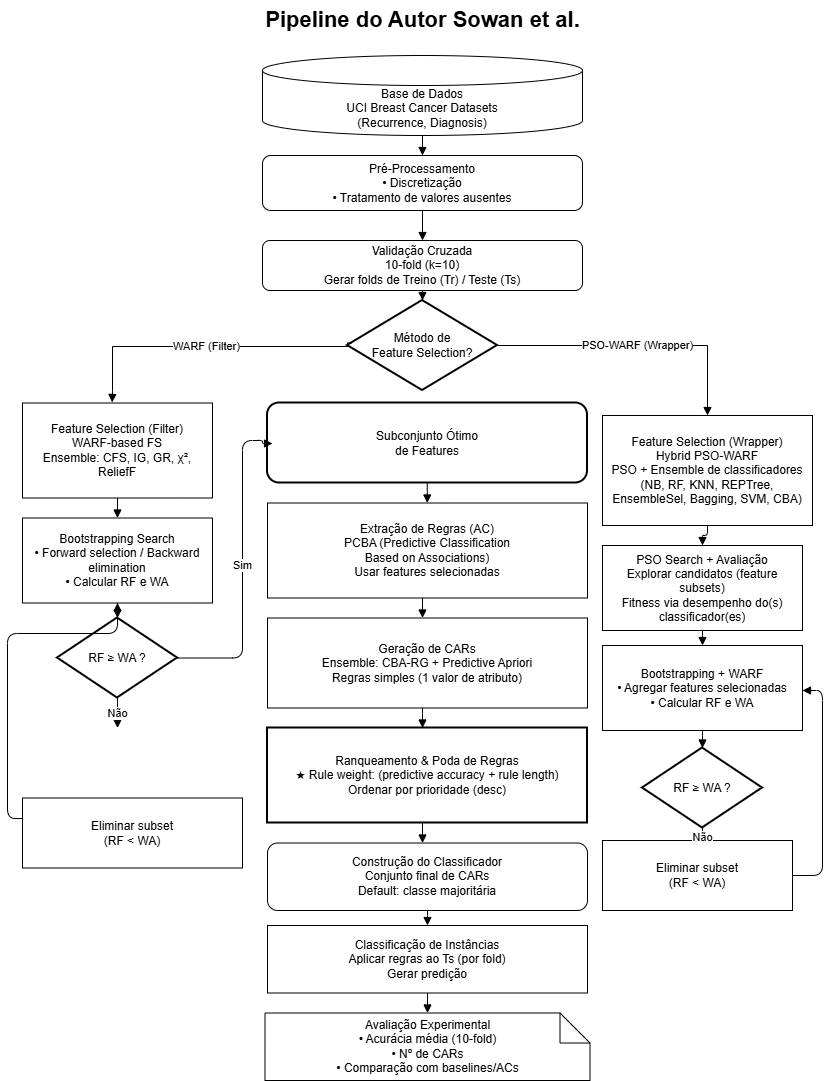

The diagram above was exported from draw.io. Its source (the exported page's mxGraphModel, read from the mxfile embedded in the PNG):
<mxGraphModel dx="933" dy="649" grid="1" gridSize="10" guides="1" tooltips="1" connect="1" arrows="1" fold="1" page="1" pageScale="1" pageWidth="850" pageHeight="1100" math="0" shadow="0">
  <root>
    <mxCell id="0" />
    <mxCell id="1" parent="0" />
    <mxCell id="t" parent="1" style="text;html=1;strokeColor=none;fillColor=none;align=center;verticalAlign=middle;fontSize=22;fontStyle=1;" value="Pipeline do Autor Sowan et al." vertex="1">
      <mxGeometry height="40" width="420" x="215" y="20" as="geometry" />
    </mxCell>
    <mxCell id="n1" parent="1" style="shape=cylinder3;whiteSpace=wrap;html=1;boundedLbl=1;align=center;verticalAlign=middle;" value="Base de Dados&#10;UCI Breast Cancer Datasets&#10;(Recurrence, Diagnosis)" vertex="1">
      <mxGeometry height="80" width="320" x="265" y="75" as="geometry" />
    </mxCell>
    <mxCell id="n2" parent="1" style="rounded=1;whiteSpace=wrap;html=1;align=center;verticalAlign=middle;" value="Pré-Processamento&#10;• Discretização&#10;• Tratamento de valores ausentes" vertex="1">
      <mxGeometry height="55" width="320" x="265" y="175" as="geometry" />
    </mxCell>
    <mxCell id="n3" parent="1" style="rounded=1;whiteSpace=wrap;html=1;align=center;verticalAlign=middle;" value="Validação Cruzada&#10;10-fold (k=10)&#10;Gerar folds de Treino (Tr) / Teste (Ts)" vertex="1">
      <mxGeometry height="50" width="320" x="265" y="260" as="geometry" />
    </mxCell>
    <mxCell id="dFS" parent="1" style="shape=rhombus;whiteSpace=wrap;html=1;align=center;verticalAlign=middle;strokeWidth=2;" value="Método de&#10;Feature Selection?" vertex="1">
      <mxGeometry height="90" width="150" x="350" y="320" as="geometry" />
    </mxCell>
    <mxCell id="wf1" parent="1" style="whiteSpace=wrap;html=1;align=center;verticalAlign=middle;" value="Feature Selection (Filter)&#10;WARF-based FS&#10;Ensemble: CFS, IG, GR, χ², ReliefF" vertex="1">
      <mxGeometry height="95" width="190" x="25" y="422.5" as="geometry" />
    </mxCell>
    <mxCell id="wf2" parent="1" style="whiteSpace=wrap;html=1;align=center;verticalAlign=middle;" value="Bootstrapping Search&#10;• Forward selection / Backward elimination&#10;• Calcular RF e WA" vertex="1">
      <mxGeometry height="85" width="190" x="25" y="537.5" as="geometry" />
    </mxCell>
    <mxCell id="wd1" parent="1" style="shape=rhombus;whiteSpace=wrap;html=1;align=center;verticalAlign=middle;strokeWidth=2;" value="RF ≥ WA ?" vertex="1">
      <mxGeometry height="80" width="120" x="60" y="637.5" as="geometry" />
    </mxCell>
    <mxCell id="wdel" parent="1" style="whiteSpace=wrap;html=1;align=center;verticalAlign=middle;" value="Eliminar subset&#10;(RF &lt; WA)" vertex="1">
      <mxGeometry height="70" width="220" x="25" y="817.5" as="geometry" />
    </mxCell>
    <mxCell id="pf1" parent="1" style="whiteSpace=wrap;html=1;align=center;verticalAlign=middle;" value="Feature Selection (Wrapper)&#10;Hybrid PSO-WARF&#10;PSO + Ensemble de classificadores&#10;(NB, RF, KNN, REPTree,&#10;EnsembleSel, Bagging, SVM, CBA)" vertex="1">
      <mxGeometry height="110" width="210" x="605" y="435" as="geometry" />
    </mxCell>
    <mxCell id="pf2" parent="1" style="whiteSpace=wrap;html=1;align=center;verticalAlign=middle;" value="PSO Search + Avaliação&#10;Explorar candidatos (feature subsets)&#10;Fitness via desempenho do(s) classificador(es)" vertex="1">
      <mxGeometry height="85" width="200" x="605" y="565" as="geometry" />
    </mxCell>
    <mxCell id="pf3" parent="1" style="whiteSpace=wrap;html=1;align=center;verticalAlign=middle;" value="Bootstrapping + WARF&#10;• Agregar features selecionadas&#10;• Calcular RF e WA" vertex="1">
      <mxGeometry height="85" width="200" x="605" y="665" as="geometry" />
    </mxCell>
    <mxCell id="pd1" parent="1" style="shape=rhombus;whiteSpace=wrap;html=1;align=center;verticalAlign=middle;strokeWidth=2;" value="RF ≥ WA ?" vertex="1">
      <mxGeometry height="80" width="120" x="645" y="767.5" as="geometry" />
    </mxCell>
    <mxCell id="pdel" parent="1" style="whiteSpace=wrap;html=1;align=center;verticalAlign=middle;" value="Eliminar subset&#10;(RF &lt; WA)" vertex="1">
      <mxGeometry height="70" width="190" x="605" y="860" as="geometry" />
    </mxCell>
    <mxCell id="m1" parent="1" style="rounded=1;whiteSpace=wrap;html=1;align=center;verticalAlign=middle;strokeWidth=2;" value="Subconjunto Ótimo&#10;de Features" vertex="1">
      <mxGeometry height="80" width="320" x="270" y="422.5" as="geometry" />
    </mxCell>
    <mxCell id="ac1" parent="1" style="whiteSpace=wrap;html=1;align=center;verticalAlign=middle;" value="Extração de Regras (AC)&#10;PCBA (Predictive Classification&#10;Based on Associations)&#10;Usar features selecionadas" vertex="1">
      <mxGeometry height="95" width="320" x="270" y="522.5" as="geometry" />
    </mxCell>
    <mxCell id="ac2" parent="1" style="whiteSpace=wrap;html=1;align=center;verticalAlign=middle;" value="Geração de CARs&#10;Ensemble: CBA-RG + Predictive Apriori&#10;Regras simples (1 valor de atributo)" vertex="1">
      <mxGeometry height="90" width="320" x="270" y="637.5" as="geometry" />
    </mxCell>
    <mxCell id="ac3" parent="1" style="whiteSpace=wrap;html=1;align=center;verticalAlign=middle;strokeWidth=2;" value="Ranqueamento &amp; Poda de Regras&#10;★ Rule weight: (predictive accuracy + rule length)&#10;Ordenar por prioridade (desc)" vertex="1">
      <mxGeometry height="95" width="320" x="270" y="747.5" as="geometry" />
    </mxCell>
    <mxCell id="ac4" parent="1" style="rounded=1;whiteSpace=wrap;html=1;align=center;verticalAlign=middle;" value="Construção do Classificador&#10;Conjunto final de CARs&#10;Default: classe majoritária" vertex="1">
      <mxGeometry height="67.5" width="320" x="270" y="862.5" as="geometry" />
    </mxCell>
    <mxCell id="ac5" parent="1" style="whiteSpace=wrap;html=1;align=center;verticalAlign=middle;" value="Classificação de Instâncias&#10;Aplicar regras ao Ts (por fold)&#10;Gerar predição" vertex="1">
      <mxGeometry height="67.5" width="320" x="270" y="945" as="geometry" />
    </mxCell>
    <mxCell id="ev" parent="1" style="shape=note;whiteSpace=wrap;html=1;align=center;verticalAlign=middle;" value="Avaliação Experimental&#10;• Acurácia média (10-fold)&#10;• Nº de CARs&#10;• Comparação com baselines/ACs" vertex="1">
      <mxGeometry height="67.5" width="325" x="267.5" y="1032.5" as="geometry" />
    </mxCell>
    <mxCell id="e12" edge="1" parent="1" source="n1" style="endArrow=block;html=1;edgeStyle=orthogonalEdgeStyle;" target="n2">
      <mxGeometry relative="1" as="geometry" />
    </mxCell>
    <mxCell id="e23" edge="1" parent="1" source="n2" style="endArrow=block;html=1;edgeStyle=orthogonalEdgeStyle;" target="n3">
      <mxGeometry relative="1" as="geometry" />
    </mxCell>
    <mxCell id="e3d" edge="1" parent="1" source="n3" style="endArrow=block;html=1;edgeStyle=orthogonalEdgeStyle;" target="dFS">
      <mxGeometry relative="1" as="geometry" />
    </mxCell>
    <mxCell id="eFSw" edge="1" parent="1" source="dFS" style="endArrow=block;html=1;edgeStyle=orthogonalEdgeStyle;rounded=0;exitX=0.029;exitY=0.472;exitDx=0;exitDy=0;entryX=0.472;entryY=-0.006;entryDx=0;entryDy=0;entryPerimeter=0;exitPerimeter=0;" target="wf1" value="WARF (Filter)">
      <mxGeometry relative="1" as="geometry">
        <Array as="points">
          <mxPoint x="350" y="363" />
          <mxPoint x="350" y="366" />
          <mxPoint x="115" y="366" />
          <mxPoint x="115" y="410" />
        </Array>
        <mxPoint x="350" y="377.5" as="sourcePoint" />
        <mxPoint x="120" y="435" as="targetPoint" />
      </mxGeometry>
    </mxCell>
    <mxCell id="eFSp" edge="1" parent="1" source="dFS" style="endArrow=block;html=1;edgeStyle=orthogonalEdgeStyle;rounded=0;" target="pf1" value="PSO-WARF (Wrapper)">
      <mxGeometry relative="1" as="geometry">
        <Array as="points">
          <mxPoint x="585" y="365" />
          <mxPoint x="620" y="365" />
        </Array>
      </mxGeometry>
    </mxCell>
    <mxCell id="ew12" edge="1" parent="1" source="wf1" style="endArrow=block;html=1;edgeStyle=orthogonalEdgeStyle;" target="wf2">
      <mxGeometry relative="1" as="geometry" />
    </mxCell>
    <mxCell id="ew2d" edge="1" parent="1" source="wf2" style="endArrow=block;html=1;edgeStyle=orthogonalEdgeStyle;" target="wd1">
      <mxGeometry relative="1" as="geometry" />
    </mxCell>
    <mxCell id="ewdY" edge="1" parent="1" source="wd1" style="endArrow=block;html=1;edgeStyle=orthogonalEdgeStyle;exitX=1;exitY=0.5;exitDx=0;exitDy=0;" value="Sim">
      <mxGeometry relative="1" as="geometry">
        <Array as="points">
          <mxPoint x="245" y="678" />
          <mxPoint x="245" y="460" />
          <mxPoint x="265" y="460" />
          <mxPoint x="265" y="463" />
        </Array>
        <mxPoint x="175" y="677.5" as="sourcePoint" />
        <mxPoint x="275" y="463" as="targetPoint" />
      </mxGeometry>
    </mxCell>
    <mxCell id="ewdN" edge="1" parent="1" source="wd1" style="endArrow=block;html=1;edgeStyle=orthogonalEdgeStyle;" value="Não">
      <mxGeometry relative="1" as="geometry">
        <mxPoint x="120" y="747.5" as="targetPoint" />
      </mxGeometry>
    </mxCell>
    <mxCell id="ewLoop" edge="1" parent="1" source="wdel" style="endArrow=block;html=1;edgeStyle=orthogonalEdgeStyle;" target="wf2">
      <mxGeometry relative="1" as="geometry">
        <Array as="points">
          <mxPoint x="10" y="838" />
          <mxPoint x="10" y="653" />
        </Array>
      </mxGeometry>
    </mxCell>
    <mxCell id="ep12" edge="1" parent="1" source="pf1" style="endArrow=block;html=1;edgeStyle=orthogonalEdgeStyle;" target="pf2">
      <mxGeometry relative="1" as="geometry" />
    </mxCell>
    <mxCell id="ep23" edge="1" parent="1" source="pf2" style="endArrow=block;html=1;edgeStyle=orthogonalEdgeStyle;" target="pf3">
      <mxGeometry relative="1" as="geometry" />
    </mxCell>
    <mxCell id="ep3d" edge="1" parent="1" source="pf3" style="endArrow=block;html=1;edgeStyle=orthogonalEdgeStyle;" target="pd1">
      <mxGeometry relative="1" as="geometry" />
    </mxCell>
    <mxCell id="epdN" edge="1" parent="1" source="pd1" style="endArrow=block;html=1;edgeStyle=orthogonalEdgeStyle;" target="pdel" value="Não">
      <mxGeometry relative="1" as="geometry" />
    </mxCell>
    <mxCell id="epLoop" edge="1" parent="1" source="pdel" style="endArrow=block;html=1;edgeStyle=orthogonalEdgeStyle;" target="pf3">
      <mxGeometry relative="1" as="geometry">
        <Array as="points">
          <mxPoint x="825" y="895" />
          <mxPoint x="825" y="710" />
        </Array>
      </mxGeometry>
    </mxCell>
    <mxCell id="emAC" edge="1" parent="1" style="endArrow=block;html=1;edgeStyle=orthogonalEdgeStyle;">
      <mxGeometry relative="1" as="geometry">
        <mxPoint x="429.75" y="502.5" as="sourcePoint" />
        <mxPoint x="429.75" y="522.5" as="targetPoint" />
      </mxGeometry>
    </mxCell>
    <mxCell id="eac12" edge="1" parent="1" style="endArrow=block;html=1;edgeStyle=orthogonalEdgeStyle;">
      <mxGeometry relative="1" as="geometry">
        <mxPoint x="425" y="617.5" as="sourcePoint" />
        <mxPoint x="425" y="637.5" as="targetPoint" />
      </mxGeometry>
    </mxCell>
    <mxCell id="eac23" edge="1" parent="1" style="endArrow=block;html=1;edgeStyle=orthogonalEdgeStyle;">
      <mxGeometry relative="1" as="geometry">
        <mxPoint x="425" y="727.5" as="sourcePoint" />
        <mxPoint x="425" y="747.5" as="targetPoint" />
      </mxGeometry>
    </mxCell>
    <mxCell id="eac34" edge="1" parent="1" style="endArrow=block;html=1;edgeStyle=orthogonalEdgeStyle;">
      <mxGeometry relative="1" as="geometry">
        <mxPoint x="425" y="842.5" as="sourcePoint" />
        <mxPoint x="425" y="862.5" as="targetPoint" />
      </mxGeometry>
    </mxCell>
    <mxCell id="eac45" edge="1" parent="1" source="ac4" style="endArrow=block;html=1;edgeStyle=orthogonalEdgeStyle;" target="ac5">
      <mxGeometry relative="1" as="geometry" />
    </mxCell>
    <mxCell id="eac5e" edge="1" parent="1" source="ac5" style="endArrow=block;html=1;edgeStyle=orthogonalEdgeStyle;" target="ev">
      <mxGeometry relative="1" as="geometry" />
    </mxCell>
  </root>
</mxGraphModel>